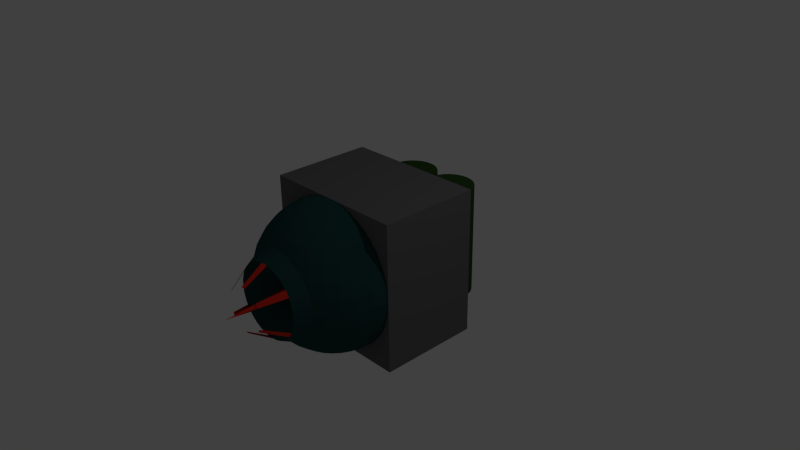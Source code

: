 # Source: LaserTurret.blend  (saved by Blender 2.74.0; exported with 4.5.12 LTS)
import bpy
from mathutils import Matrix  # noqa: F401  (used for matrix-valued properties, if any)

bpy.ops.wm.read_factory_settings(use_empty=True)
scene = bpy.context.scene
scene.name = 'Scene'

# ---- collections
col_collection_1 = bpy.data.collections.new('Collection 1'); scene.collection.children.link(col_collection_1)

# ---- materials (node trees are filled in below, after node groups)
mat_material = bpy.data.materials.new('Material')
mat_material.alpha_threshold = 0.0
mat_material.use_transparent_shadow = False
mat_material.diffuse_color = (0.02753, 0.06998, 0.01671, 1.0)
mat_material.roughness = 0.5
mat_material.line_color = (0.0, 0.0, 0.0, 1.0)
mat_material_001 = bpy.data.materials.new('Material.001')
mat_material_001.alpha_threshold = 0.0
mat_material_001.use_transparent_shadow = False
mat_material_001.diffuse_color = (0.1376, 0.1376, 0.1376, 1.0)
mat_material_001.roughness = 0.5
mat_material_002 = bpy.data.materials.new('Material.002')
mat_material_002.alpha_threshold = 0.0
mat_material_002.use_transparent_shadow = False
mat_material_002.diffuse_color = (0.0163, 0.06072, 0.05919, 1.0)
mat_material_002.roughness = 0.5
mat_material_003 = bpy.data.materials.new('Material.003')
mat_material_003.alpha_threshold = 0.0
mat_material_003.use_transparent_shadow = False
mat_material_003.diffuse_color = (0.8, 0.03322, 0.01795, 1.0)
mat_material_003.roughness = 0.5

# ---- material node trees

# ---- world
world_world = bpy.data.worlds.new('World'); scene.world = world_world
world_world.color = (0.05088, 0.05088, 0.05088)
world_world.use_sun_shadow = False
world_world.sun_shadow_jitter_overblur = 0.0
world_world.cycles.sampling_method = 'MANUAL'
world_world.cycles.sample_map_resolution = 256

# ---- cameras
cam_camera = bpy.data.cameras.new('Camera')
cam_camera.clip_end = 100.0
cam_camera.lens = 35.0
cam_camera.sensor_width = 32.0
cam_camera.sensor_height = 18.0
cam_camera.ortho_scale = 7.314
cam_camera.dof.focus_distance = 0.0
cam_camera.dof.aperture_fstop = 128.0

# ---- lights
light_lamp = bpy.data.lights.new('Lamp', 'POINT')
light_lamp.transmission_factor = 0.0
light_lamp.cutoff_distance = 30.0
light_lamp.energy = 100.0
light_lamp.shadow_buffer_clip_start = 1.001
light_lamp.shadow_soft_size = 0.1
light_lamp.shadow_maximum_resolution = 0.006
light_lamp.use_absolute_resolution = True
light_lamp.cycles.use_multiple_importance_sampling = False

# ---- meshes
me_sphere = bpy.data.meshes.new('Sphere')
me_sphere.from_pydata([(0.3341, 2.027, -0.7684), (0.3341, 2.027, 0.7684), (0.3999, 2.021, -0.7684), (0.3999, 2.021, 0.7684), (0.4631, 2.002, -0.7684), (0.4631, 2.002, 0.7684), (0.5213, 1.971, -0.7684), (0.5213, 1.971, 0.7684), (0.5724, 1.929, -0.7684), (0.5724, 1.929, 0.7684), (0.6142, 1.878, -0.7684), (0.6142, 1.878, 0.7684), (0.6454, 1.82, -0.7684), (0.6454, 1.82, 0.7684), (0.6646, 1.756, -0.7684), (0.6646, 1.756, 0.7684), (0.671, 1.691, -0.7684), (0.671, 1.691, 0.7684), (0.6646, 1.625, -0.7684), (0.6646, 1.625, 0.7684), (0.6454, 1.562, -0.7684), (0.6454, 1.562, 0.7684), (0.6142, 1.503, -0.7684), (0.6142, 1.503, 0.7684), (0.5724, 1.452, -0.7684), (0.5724, 1.452, 0.7684), (0.5213, 1.411, -0.7684), (0.5213, 1.411, 0.7684), (0.4631, 1.379, -0.7684), (0.4631, 1.379, 0.7684), (0.3999, 1.36, -0.7684), (0.3999, 1.36, 0.7684), (0.3341, 1.354, -0.7684), (0.3341, 1.354, 0.7684), (0.2684, 1.36, -0.7684), (0.2684, 1.36, 0.7684), (0.2052, 1.379, -0.7684), (0.2052, 1.379, 0.7684), (0.147, 1.411, -0.7684), (0.147, 1.411, 0.7684), (0.09594, 1.452, -0.7684), (0.09594, 1.452, 0.7684), (0.05404, 1.503, -0.7684), (0.05404, 1.503, 0.7684), (0.02291, 1.562, -0.7684), (0.02291, 1.562, 0.7684), (0.003741, 1.625, -0.7684), (0.003741, 1.625, 0.7684), (-0.002732, 1.691, -0.7684), (-0.002732, 1.691, 0.7684), (0.003741, 1.756, -0.7684), (0.003741, 1.756, 0.7684), (0.02291, 1.82, -0.7684), (0.02291, 1.82, 0.7684), (0.05404, 1.878, -0.7684), (0.05404, 1.878, 0.7684), (0.09594, 1.929, -0.7684), (0.09594, 1.929, 0.7684), (0.147, 1.971, -0.7684), (0.147, 1.971, 0.7684), (0.2052, 2.002, -0.7684), (0.2052, 2.002, 0.7684), (0.2684, 2.021, -0.7684), (0.2684, 2.021, 0.7684), (-0.3351, 2.027, -0.7684), (-0.3351, 2.027, 0.7684), (-0.2694, 2.021, -0.7684), (-0.2694, 2.021, 0.7684), (-0.2062, 2.002, -0.7684), (-0.2062, 2.002, 0.7684), (-0.148, 1.971, -0.7684), (-0.148, 1.971, 0.7684), (-0.09692, 1.929, -0.7684), (-0.09692, 1.929, 0.7684), (-0.05503, 1.878, -0.7684), (-0.05503, 1.878, 0.7684), (-0.0239, 1.82, -0.7684), (-0.0239, 1.82, 0.7684), (-0.004726, 1.756, -0.7684), (-0.004726, 1.756, 0.7684), (0.001747, 1.691, -0.7684), (0.001747, 1.691, 0.7684), (-0.004726, 1.625, -0.7684), (-0.004726, 1.625, 0.7684), (-0.0239, 1.562, -0.7684), (-0.0239, 1.562, 0.7684), (-0.05503, 1.503, -0.7684), (-0.05503, 1.503, 0.7684), (-0.09692, 1.452, -0.7684), (-0.09692, 1.452, 0.7684), (-0.148, 1.411, -0.7684), (-0.148, 1.411, 0.7684), (-0.2062, 1.379, -0.7684), (-0.2062, 1.379, 0.7684), (-0.2694, 1.36, -0.7684), (-0.2694, 1.36, 0.7684), (-0.3351, 1.354, -0.7684), (-0.3351, 1.354, 0.7684), (-0.4009, 1.36, -0.7684), (-0.4009, 1.36, 0.7684), (-0.464, 1.379, -0.7684), (-0.464, 1.379, 0.7684), (-0.5223, 1.411, -0.7684), (-0.5223, 1.411, 0.7684), (-0.5733, 1.452, -0.7684), (-0.5733, 1.452, 0.7684), (-0.6152, 1.503, -0.7684), (-0.6152, 1.503, 0.7684), (-0.6464, 1.562, -0.7684), (-0.6464, 1.562, 0.7684), (-0.6655, 1.625, -0.7684), (-0.6655, 1.625, 0.7684), (-0.672, 1.691, -0.7684), (-0.672, 1.691, 0.7684), (-0.6655, 1.756, -0.7684), (-0.6655, 1.756, 0.7684), (-0.6464, 1.82, -0.7684), (-0.6464, 1.82, 0.7684), (-0.6152, 1.878, -0.7684), (-0.6152, 1.878, 0.7684), (-0.5733, 1.929, -0.7684), (-0.5733, 1.929, 0.7684), (-0.5223, 1.971, -0.7684), (-0.5223, 1.971, 0.7684), (-0.464, 2.002, -0.7684), (-0.464, 2.002, 0.7684), (-0.4009, 2.021, -0.7684), (-0.4009, 2.021, 0.7684), (-1.323e-23, 0.003742, 1.0), (0.1951, 0.003742, 0.9808), (0.3827, 0.003742, 0.9239), (0.5556, 0.003742, 0.8315), (0.7071, 0.003742, 0.7071), (0.8315, 0.003742, 0.5556), (0.9239, 0.003742, 0.3827), (0.9808, 0.003742, 0.1951), (1.0, 0.003742, 0.0), (2.516e-08, -0.6652, 0.06346), (0.9808, 0.003742, -0.1951), (0.9239, 0.003742, -0.3827), (0.8315, 0.003742, -0.5556), (0.7071, 0.003742, -0.7071), (0.5556, 0.003742, -0.8315), (0.3827, 0.003742, -0.9239), (0.1951, 0.003742, -0.9808), (-3.258e-07, 0.003742, -1.0), (-0.1951, 0.003742, -0.9808), (-0.3827, 0.003742, -0.9239), (-0.5556, 0.003742, -0.8315), (-0.7071, 0.003742, -0.7071), (-0.8315, 0.003742, -0.5556), (-0.9239, 0.003742, -0.3827), (-0.9808, 0.003742, -0.1951), (-1.0, 0.003742, 8.901e-07), (-0.9808, 0.003742, 0.1951), (-0.9239, 0.003742, 0.3827), (-0.8315, 0.003742, 0.5556), (-0.7071, 0.003742, 0.7071), (-0.5556, 0.003742, 0.8315), (-0.3827, 0.003742, 0.9239), (-0.1951, 0.003742, 0.9808), (0.09755, 0.003742, 0.9904), (0.1913, -0.9963, 0.4619), (0.09755, -0.9963, 0.4904), (0.2889, 0.003742, 0.9523), (1.11e-16, -0.9963, 0.5), (0.4691, 0.003742, 0.8777), (-0.09754, -0.9963, 0.4904), (0.6313, 0.003742, 0.7693), (-0.1913, -0.9963, 0.4619), (0.7693, 0.003742, 0.6313), (-0.2778, -0.9963, 0.4157), (0.8777, 0.003742, 0.4691), (-0.3536, -0.9963, 0.3536), (0.9523, 0.003742, 0.2889), (-0.4157, -0.9963, 0.2778), (0.9904, 0.003742, 0.09755), (0.5, -0.9963, 3.775e-08), (-0.4619, -0.9963, 0.1913), (0.9904, 0.003742, -0.09755), (-0.4904, -0.9963, 0.09755), (0.9523, 0.003742, -0.2889), (-0.5, -0.9963, 4.828e-07), (0.8777, 0.003742, -0.4691), (-0.4904, -0.9963, -0.09754), (0.7693, 0.003742, -0.6313), (-0.4619, -0.9963, -0.1913), (0.6313, 0.003742, -0.7693), (-0.4157, -0.9963, -0.2778), (0.4691, 0.003742, -0.8777), (-0.3536, -0.9963, -0.3536), (0.2889, 0.003742, -0.9523), (-0.2778, -0.9963, -0.4157), (0.09754, 0.003742, -0.9904), (-0.1913, -0.9963, -0.4619), (-0.09755, 0.003742, -0.9904), (-0.09755, -0.9963, -0.4904), (-0.2889, 0.003742, -0.9523), (-1.629e-07, -0.9963, -0.5), (-0.4691, 0.003742, -0.8777), (0.09755, -0.9963, -0.4904), (-0.6313, 0.003742, -0.7693), (0.1913, -0.9963, -0.4619), (-0.7693, 0.003742, -0.6313), (0.2778, -0.9963, -0.4157), (-0.8777, 0.003742, -0.4691), (0.3536, -0.9963, -0.3536), (-0.9523, 0.003742, -0.2889), (0.4157, -0.9963, -0.2778), (-0.9904, 0.003742, -0.09754), (0.4619, -0.9963, -0.1913), (-0.9904, 0.003742, 0.09755), (0.4904, -0.9963, -0.09755), (-0.9523, 0.003742, 0.2889), (0.4904, -0.9963, 0.09755), (-0.8777, 0.003742, 0.4691), (0.4619, -0.9963, 0.1913), (-0.7693, 0.003742, 0.6313), (0.4157, -0.9963, 0.2778), (-0.6313, 0.003742, 0.7693), (0.3536, -0.9963, 0.3536), (-0.4691, 0.003742, 0.8777), (0.2778, -0.9963, 0.4157), (-0.2889, 0.003742, 0.9523), (-0.09754, 0.003742, 0.9904), (2.516e-08, -0.6652, 0.06346), (0.02507, -0.6652, 0.05863), (0.01278, -0.6652, 0.06224), (-0.01278, -0.6652, 0.06224), (-0.02507, -0.6652, 0.05863), (-0.0364, -0.6652, 0.05277), (-0.04633, -0.6652, 0.04488), (-0.05447, -0.6652, 0.03526), (0.06551, -0.6652, 1.019e-07), (-0.06053, -0.6652, 0.02429), (-0.06426, -0.6652, 0.01238), (-0.06551, -0.6652, 1.584e-07), (-0.06426, -0.6652, -0.01238), (-0.06053, -0.6652, -0.02429), (-0.05447, -0.6652, -0.03526), (-0.04633, -0.6652, -0.04487), (-0.0364, -0.6652, -0.05277), (-0.02507, -0.6652, -0.05863), (-0.01278, -0.6652, -0.06224), (3.811e-09, -0.6652, -0.06346), (0.01278, -0.6652, -0.06224), (0.02507, -0.6652, -0.05863), (0.0364, -0.6652, -0.05277), (0.04633, -0.6652, -0.04487), (0.05447, -0.6652, -0.03526), (0.06053, -0.6652, -0.02429), (0.06426, -0.6652, -0.01238), (0.06426, -0.6652, 0.01238), (0.06053, -0.6652, 0.02429), (0.05447, -0.6652, 0.03526), (0.04633, -0.6652, 0.04488), (0.0364, -0.6652, 0.05277), (0.1444, -0.9963, 0.4762), (-0.04877, -0.9963, 0.4952), (0.2346, -0.9963, 0.4388), (0.3157, -0.9963, 0.3846), (0.3846, -0.9963, 0.3157), (0.4388, -0.9963, 0.2346), (0.4762, -0.9963, 0.1444), (0.4952, -0.9963, 0.04877), (0.4952, -0.9963, -0.04877), (0.4762, -0.9963, -0.1444), (0.4388, -0.9963, -0.2346), (0.3846, -0.9963, -0.3157), (0.3157, -0.9963, -0.3846), (0.2346, -0.9963, -0.4388), (0.1444, -0.9963, -0.4762), (0.04877, -0.9963, -0.4952), (-0.04877, -0.9963, -0.4952), (-0.1444, -0.9963, -0.4762), (-0.2346, -0.9963, -0.4388), (-0.3157, -0.9963, -0.3846), (-0.3846, -0.9963, -0.3157), (-0.4388, -0.9963, -0.2346), (-0.4762, -0.9963, -0.1444), (-0.4952, -0.9963, -0.04877), (-0.4952, -0.9963, 0.04877), (-0.4762, -0.9963, 0.1444), (-0.4388, -0.9963, 0.2346), (-0.3846, -0.9963, 0.3157), (-0.3157, -0.9963, 0.3846), (-0.2346, -0.9963, 0.4388), (0.04877, -0.9963, 0.4952), (-0.1444, -0.9963, 0.4762), (2.516e-08, -0.6652, 0.06346), (2.516e-08, -0.6652, 0.06346), (0.02507, -0.6652, 0.05863), (0.01278, -0.6652, 0.06224), (-0.01278, -0.6652, 0.06224), (-0.02507, -0.6652, 0.05863), (-0.0364, -0.6652, 0.05277), (-0.04633, -0.6652, 0.04488), (-0.05447, -0.6652, 0.03526), (0.06551, -0.6652, 1.019e-07), (-0.06053, -0.6652, 0.02429), (-0.06426, -0.6652, 0.01238), (-0.06551, -0.6652, 1.584e-07), (-0.06426, -0.6652, -0.01238), (-0.06053, -0.6652, -0.02429), (-0.05447, -0.6652, -0.03526), (-0.04633, -0.6652, -0.04487), (-0.0364, -0.6652, -0.05277), (-0.02507, -0.6652, -0.05863), (-0.01278, -0.6652, -0.06224), (3.811e-09, -0.6652, -0.06346), (0.01278, -0.6652, -0.06224), (0.02507, -0.6652, -0.05863), (0.0364, -0.6652, -0.05277), (0.04633, -0.6652, -0.04487), (0.05447, -0.6652, -0.03526), (0.06053, -0.6652, -0.02429), (0.06426, -0.6652, -0.01238), (0.06426, -0.6652, 0.01238), (0.06053, -0.6652, 0.02429), (0.05447, -0.6652, 0.03526), (0.04633, -0.6652, 0.04488), (0.0364, -0.6652, 0.05277), (0.02507, -0.6652, 0.05863), (0.01278, -0.6652, 0.06224), (-0.01278, -0.6652, 0.06224), (-0.02507, -0.6652, 0.05863), (-0.0364, -0.6652, 0.05277), (-0.04633, -0.6652, 0.04488), (-0.05447, -0.6652, 0.03526), (0.06551, -0.6652, 1.019e-07), (-0.06053, -0.6652, 0.02429), (-0.06426, -0.6652, 0.01238), (-0.06551, -0.6652, 1.584e-07), (-0.06426, -0.6652, -0.01238), (-0.06053, -0.6652, -0.02429), (-0.05447, -0.6652, -0.03526), (-0.04633, -0.6652, -0.04487), (-0.0364, -0.6652, -0.05277), (-0.02507, -0.6652, -0.05863), (-0.01278, -0.6652, -0.06224), (3.811e-09, -0.6652, -0.06346), (0.01278, -0.6652, -0.06224), (0.02507, -0.6652, -0.05863), (0.0364, -0.6652, -0.05277), (0.04633, -0.6652, -0.04487), (0.05447, -0.6652, -0.03526), (0.06053, -0.6652, -0.02429), (0.06426, -0.6652, -0.01238), (0.06426, -0.6652, 0.01238), (0.06053, -0.6652, 0.02429), (0.05447, -0.6652, 0.03526), (0.04633, -0.6652, 0.04488), (0.0364, -0.6652, 0.05277), (2.516e-08, -1.589, 1.067e-07), (0.02507, -0.6652, 0.05863), (0.01278, -0.6652, 0.06224), (-0.01278, -0.6652, 0.06224), (-0.02507, -0.6652, 0.05863), (-0.0364, -0.6652, 0.05277), (-0.04633, -0.6652, 0.04488), (-0.05447, -0.6652, 0.03526), (0.06551, -0.6652, 1.019e-07), (-0.06053, -0.6652, 0.02429), (-0.06426, -0.6652, 0.01238), (-0.06551, -0.6652, 1.584e-07), (-0.06426, -0.6652, -0.01238), (-0.06053, -0.6652, -0.02429), (-0.05447, -0.6652, -0.03526), (-0.04633, -0.6652, -0.04487), (-0.0364, -0.6652, -0.05277), (-0.02507, -0.6652, -0.05863), (-0.01278, -0.6652, -0.06224), (3.811e-09, -0.6652, -0.06346), (0.01278, -0.6652, -0.06224), (0.02507, -0.6652, -0.05863), (0.0364, -0.6652, -0.05277), (0.04633, -0.6652, -0.04487), (0.05447, -0.6652, -0.03526), (0.06053, -0.6652, -0.02429), (0.06426, -0.6652, -0.01238), (0.06426, -0.6652, 0.01238), (0.06053, -0.6652, 0.02429), (0.05447, -0.6652, 0.03526), (0.04633, -0.6652, 0.04488), (0.0364, -0.6652, 0.05277), (-0.1951, 0.0, 0.9808), (-0.3827, 0.0, 0.9239), (-0.5556, 0.0, 0.8315), (-0.7071, 0.0, 0.7071), (-0.8315, 0.0, 0.5556), (-0.9239, 0.0, 0.3827), (-0.9808, 0.0, 0.1951), (-1.0, 0.0, 7.55e-08), (-0.9808, 0.0, -0.1951), (-0.9239, 0.0, -0.3827), (-0.8315, 0.0, -0.5556), (-0.7071, 0.0, -0.7071), (-0.5556, 0.0, -0.8315), (-0.3827, 0.0, -0.9239), (-0.1951, 0.0, -0.9808), (0.1951, -7.212e-09, 0.9808), (0.3827, 4.122e-08, 0.9239), (0.5556, 2.632e-08, 0.8315), (0.7071, -2.584e-08, 0.7071), (0.8315, -8.544e-08, 0.5556), (0.9239, 6.357e-08, 0.3827), (0.9808, -8.544e-08, 0.1951), (1.0, -1.003e-07, 7.55e-08), (0.9808, -8.544e-08, -0.1951), (0.9239, 6.357e-08, -0.3827), (0.8315, -8.544e-08, -0.5556), (0.7071, -2.584e-08, -0.7071), (0.5556, -1.094e-08, -0.8315), (0.3827, 3.964e-09, -0.9239), (0.1951, 3.964e-09, -0.9808), (0.1913, -0.03806, 0.9808), (0.3753, -0.07466, 0.9239), (0.5449, -0.1084, 0.8315), (0.6935, -0.1379, 0.7071), (0.8155, -0.1622, 0.5556), (0.9061, -0.1802, 0.3827), (0.9619, -0.1913, 0.1951), (0.9808, -0.1951, 7.55e-08), (0.9619, -0.1913, -0.1951), (0.9061, -0.1802, -0.3827), (0.8155, -0.1622, -0.5556), (0.6935, -0.1379, -0.7071), (0.5449, -0.1084, -0.8315), (0.3753, -0.07466, -0.9239), (0.1913, -0.03806, -0.9808), (0.1802, -0.07466, 0.9808), (0.3536, -0.1464, 0.9239), (0.5133, -0.2126, 0.8315), (0.6533, -0.2706, 0.7071), (0.7682, -0.3182, 0.5556), (0.8536, -0.3536, 0.3827), (0.9061, -0.3753, 0.1951), (0.9239, -0.3827, 7.55e-08), (0.9061, -0.3753, -0.1951), (0.8536, -0.3536, -0.3827), (0.7682, -0.3182, -0.5556), (0.6533, -0.2706, -0.7071), (0.5133, -0.2126, -0.8315), (0.3536, -0.1464, -0.9239), (0.1802, -0.07466, -0.9808), (0.1622, -0.1084, 0.9808), (0.3182, -0.2126, 0.9239), (0.4619, -0.3087, 0.8315), (0.5879, -0.3928, 0.7071), (0.6913, -0.4619, 0.5556), (0.7682, -0.5133, 0.3827), (0.8155, -0.5449, 0.1951), (0.8315, -0.5556, 7.55e-08), (0.8155, -0.5449, -0.1951), (0.7682, -0.5133, -0.3827), (0.6913, -0.4619, -0.5556), (0.5879, -0.3928, -0.7071), (0.4619, -0.3087, -0.8315), (0.3182, -0.2126, -0.9239), (0.1622, -0.1084, -0.9808), (0.138, -0.1379, 0.9808), (0.2706, -0.2706, 0.9239), (0.3928, -0.3928, 0.8315), (0.5, -0.5, 0.7071), (0.5879, -0.5879, 0.5556), (0.6533, -0.6533, 0.3827), (0.6935, -0.6935, 0.1951), (0.7071, -0.7071, 7.55e-08), (0.6935, -0.6935, -0.1951), (0.6533, -0.6533, -0.3827), (0.5879, -0.5879, -0.5556), (0.5, -0.5, -0.7071), (0.3928, -0.3928, -0.8315), (0.2706, -0.2706, -0.9239), (0.1379, -0.1379, -0.9808), (0.1084, -0.1622, 0.9808), (0.2126, -0.3182, 0.9239), (0.3087, -0.4619, 0.8315), (0.3928, -0.5879, 0.7071), (0.4619, -0.6913, 0.5556), (0.5133, -0.7682, 0.3827), (0.5449, -0.8155, 0.1951), (0.5556, -0.8315, 7.55e-08), (0.5449, -0.8155, -0.1951), (0.5133, -0.7682, -0.3827), (0.4619, -0.6913, -0.5556), (0.3928, -0.5879, -0.7071), (0.3087, -0.4619, -0.8315), (0.2126, -0.3182, -0.9239), (0.1084, -0.1622, -0.9808), (3.258e-07, 0.0, -1.0), (0.07466, -0.1802, 0.9808), (0.1464, -0.3536, 0.9239), (0.2126, -0.5133, 0.8315), (0.2706, -0.6533, 0.7071), (0.3182, -0.7682, 0.5556), (0.3536, -0.8536, 0.3827), (0.3753, -0.9061, 0.1951), (0.3753, -0.9061, -0.1951), (0.3536, -0.8536, -0.3827), (0.3182, -0.7682, -0.5556), (0.2706, -0.6533, -0.7071), (0.2126, -0.5133, -0.8315), (0.1464, -0.3536, -0.9239), (0.07466, -0.1802, -0.9808), (0.03806, -0.1913, 0.9808), (0.07466, -0.3753, 0.9239), (0.1084, -0.5449, 0.8315), (0.1379, -0.6935, 0.7071), (0.1622, -0.8155, 0.5556), (0.1802, -0.9061, 0.3827), (0.1802, -0.9061, -0.3827), (0.1622, -0.8155, -0.5556), (0.1379, -0.6935, -0.7071), (0.1084, -0.5449, -0.8315), (0.07466, -0.3753, -0.9239), (0.03806, -0.1913, -0.9808), (3.117e-07, -0.1951, 0.9808), (2.819e-07, -0.3827, 0.9239), (2.819e-07, -0.5556, 0.8315), (1.851e-07, -0.7071, 0.7071), (1.404e-07, -0.8315, 0.5556), (1.404e-07, -0.8315, -0.5556), (1.851e-07, -0.7071, -0.7071), (2.596e-07, -0.5556, -0.8315), (2.521e-07, -0.3827, -0.9239), (3.155e-07, -0.1951, -0.9808), (-0.03806, -0.1913, 0.9808), (-0.07466, -0.3753, 0.9239), (-0.1084, -0.5449, 0.8315), (-0.1379, -0.6935, 0.7071), (-0.1622, -0.8155, 0.5556), (-0.1802, -0.9061, 0.3827), (-0.1802, -0.9061, -0.3827), (-0.1622, -0.8155, -0.5556), (-0.1379, -0.6935, -0.7071), (-0.1084, -0.5449, -0.8315), (-0.07466, -0.3753, -0.9239), (-0.03806, -0.1913, -0.9808), (-0.07466, -0.1802, 0.9808), (-0.1464, -0.3536, 0.9239), (-0.2126, -0.5133, 0.8315), (-0.2706, -0.6533, 0.7071), (-0.3182, -0.7682, 0.5556), (-0.3536, -0.8536, 0.3827), (-0.3753, -0.9061, 0.1951), (-0.3753, -0.9061, -0.1951), (-0.3536, -0.8536, -0.3827), (-0.3182, -0.7682, -0.5556), (-0.2706, -0.6533, -0.7071), (-0.2126, -0.5133, -0.8315), (-0.1464, -0.3536, -0.9239), (-0.07466, -0.1802, -0.9808), (-0.1084, -0.1622, 0.9808), (-0.2126, -0.3182, 0.9239), (-0.3087, -0.4619, 0.8315), (-0.3928, -0.5879, 0.7071), (-0.4619, -0.6913, 0.5556), (-0.5133, -0.7682, 0.3827), (-0.5449, -0.8155, 0.1951), (-0.5556, -0.8315, 7.55e-08), (-0.5449, -0.8155, -0.1951), (-0.5133, -0.7682, -0.3827), (-0.4619, -0.6913, -0.5556), (-0.3928, -0.5879, -0.7071), (-0.3087, -0.4619, -0.8315), (-0.2126, -0.3182, -0.9239), (-0.1084, -0.1622, -0.9808), (-0.1379, -0.1379, 0.9808), (-0.2706, -0.2706, 0.9239), (-0.3928, -0.3928, 0.8315), (-0.5, -0.5, 0.7071), (-0.5879, -0.5879, 0.5556), (-0.6533, -0.6533, 0.3827), (-0.6935, -0.6935, 0.1951), (-0.7071, -0.7071, 7.55e-08), (-0.6935, -0.6935, -0.1951), (-0.6533, -0.6533, -0.3827), (-0.5879, -0.5879, -0.5556), (-0.5, -0.5, -0.7071), (-0.3928, -0.3928, -0.8315), (-0.2706, -0.2706, -0.9239), (-0.1379, -0.1379, -0.9808), (-0.1622, -0.1084, 0.9808), (-0.3182, -0.2126, 0.9239), (-0.4619, -0.3087, 0.8315), (-0.5879, -0.3928, 0.7071), (-0.6913, -0.4619, 0.5556), (-0.7682, -0.5133, 0.3827), (-0.8155, -0.5449, 0.1951), (-0.8315, -0.5556, 7.55e-08), (-0.8155, -0.5449, -0.1951), (-0.7682, -0.5133, -0.3827), (-0.6913, -0.4619, -0.5556), (-0.5879, -0.3928, -0.7071), (-0.4619, -0.3087, -0.8315), (-0.3182, -0.2126, -0.9239), (-0.1622, -0.1084, -0.9808), (2.48e-08, -1.247e-07, 1.0), (-0.1802, -0.07466, 0.9808), (-0.3536, -0.1464, 0.9239), (-0.5133, -0.2126, 0.8315), (-0.6533, -0.2706, 0.7071), (-0.7682, -0.3182, 0.5556), (-0.8536, -0.3536, 0.3827), (-0.9061, -0.3753, 0.1951), (-0.9239, -0.3827, 7.55e-08), (-0.9061, -0.3753, -0.1951), (-0.8536, -0.3536, -0.3827), (-0.7682, -0.3182, -0.5556), (-0.6533, -0.2706, -0.7071), (-0.5133, -0.2126, -0.8315), (-0.3536, -0.1464, -0.9239), (-0.1802, -0.07466, -0.9808), (-0.1913, -0.03806, 0.9808), (-0.3753, -0.07466, 0.9239), (-0.5449, -0.1084, 0.8315), (-0.6935, -0.1379, 0.7071), (-0.8155, -0.1622, 0.5556), (-0.9061, -0.1802, 0.3827), (-0.9619, -0.1913, 0.1951), (-0.9808, -0.1951, 7.55e-08), (-0.9619, -0.1913, -0.1951), (-0.9061, -0.1802, -0.3827), (-0.8155, -0.1622, -0.5556), (-0.6935, -0.1379, -0.7071), (-0.5449, -0.1084, -0.8315), (-0.3753, -0.07466, -0.9239), (-0.1913, -0.03806, -0.9808), (1.0, 1.385, -1.0), (1.0, 0.003861, -1.0), (-1.0, 0.003861, -1.0), (-1.0, 1.385, -1.0), (1.0, 1.385, 1.0), (1.0, 0.00386, 1.0), (-1.0, 0.003861, 1.0), (-1.0, 1.385, 1.0), (-0.4157, -0.9963, 0.2778), (-0.2778, -0.9963, -0.4157), (0.3536, -0.9963, -0.3536), (0.4157, -0.9963, 0.2778), (-0.3536, -0.9963, 0.3536), (-0.4619, -0.9963, 0.1913), (-0.3536, -0.9963, -0.3536), (-0.1913, -0.9963, -0.4619), (0.2778, -0.9963, -0.4157), (0.4157, -0.9963, -0.2778), (0.4619, -0.9963, 0.1913), (0.3536, -0.9963, 0.3536), (-0.4157, -0.9963, 0.2778), (-0.2778, -0.9963, -0.4157), (0.3536, -0.9963, -0.3536), (0.4157, -0.9963, 0.2778), (-0.4157, -0.9963, 0.2778), (-0.3536, -0.9963, -0.3536), (0.3536, -0.9963, -0.3536), (0.4157, -0.9963, 0.2778), (0.4388, -0.9963, 0.2346), (0.3157, -0.9963, -0.3846), (-0.3157, -0.9963, -0.3846), (-0.4388, -0.9963, 0.2346), (-0.4157, -0.9963, 0.2778), (-0.3536, -0.9963, -0.3536), (0.3536, -0.9963, -0.3536), (0.4157, -0.9963, 0.2778), (0.3846, -0.9963, 0.3157), (0.3846, -0.9963, -0.3157), (-0.3846, -0.9963, -0.3157), (-0.3846, -0.9963, 0.3157), (-0.4157, -0.9963, 0.2778), (-0.3536, -0.9963, -0.3536), (0.3536, -0.9963, -0.3536), (0.4157, -0.9963, 0.2778), (0.4388, -0.9963, 0.2346), (0.3157, -0.9963, -0.3846), (-0.3157, -0.9963, -0.3846), (-0.4388, -0.9963, 0.2346), (-0.4157, -0.9963, 0.2778), (-0.3536, -0.9963, -0.3536), (0.3536, -0.9963, -0.3536), (0.4157, -0.9963, 0.2778), (0.3846, -0.9963, 0.3157), (0.3846, -0.9963, -0.3157), (-0.3846, -0.9963, -0.3157), (-0.3846, -0.9963, 0.3157), (-0.4157, -0.9963, 0.2778), (-0.3536, -0.9963, -0.3536), (0.3536, -0.9963, -0.3536), (0.4157, -0.9963, 0.2778), (0.4388, -0.9963, 0.2346), (0.3157, -0.9963, -0.3846), (-0.3157, -0.9963, -0.3846), (-0.4388, -0.9963, 0.2346), (1.11e-16, -0.9963, 0.5), (-0.4157, -0.9963, -0.2778), (-1.629e-07, -0.9963, -0.5), (0.4157, -0.9963, -0.2778), (-0.04877, -0.9963, 0.4952), (0.4388, -0.9963, -0.2346), (0.3846, -0.9963, -0.3157), (0.04877, -0.9963, -0.4952), (-0.04877, -0.9963, -0.4952), (-0.3846, -0.9963, -0.3157), (-0.4388, -0.9963, -0.2346), (0.04877, -0.9963, 0.4952), (-0.4157, -0.9963, 0.2778), (0.4157, -0.9963, 0.2778), (0.3846, -0.9963, 0.3157), (-0.3846, -0.9963, 0.3157), (-0.4157, -0.9963, 0.2778), (0.4157, -0.9963, 0.2778), (0.4388, -0.9963, 0.2346), (-0.4388, -0.9963, 0.2346), (1.487e-08, -1.309, 0.3115), (-0.2498, -1.309, -0.1558), (-8.303e-08, -1.309, -0.2894), (0.2498, -1.309, -0.1558), (-0.02931, -1.309, 0.3086), (0.2637, -1.309, -0.1299), (0.2311, -1.309, -0.1786), (0.02931, -1.309, -0.2865), (-0.02931, -1.309, -0.2865), (-0.2311, -1.309, -0.1786), (-0.2637, -1.309, -0.1299), (0.02931, -1.309, 0.3086), (-0.2498, -1.309, 0.178), (0.2498, -1.309, 0.178), (0.2311, -1.309, 0.2008), (-0.2311, -1.309, 0.2008), (-0.2498, -1.309, 0.178), (0.2498, -1.309, 0.178), (0.2637, -1.309, 0.152), (-0.2637, -1.309, 0.152)], [(175, 637), (192, 638), (206, 639), (218, 640), (173, 641), (178, 642), (190, 643), (194, 644), (204, 645), (208, 646), (216, 647), (220, 648), (637, 649), (638, 650), (639, 651), (640, 652)], [(0, 1, 3, 2), (2, 3, 5, 4), (4, 5, 7, 6), (6, 7, 9, 8), (8, 9, 11, 10), (10, 11, 13, 12), (12, 13, 15, 14), (14, 15, 17, 16), (16, 17, 19, 18), (18, 19, 21, 20), (20, 21, 23, 22), (22, 23, 25, 24), (24, 25, 27, 26), (26, 27, 29, 28), (28, 29, 31, 30), (30, 31, 33, 32), (32, 33, 35, 34), (34, 35, 37, 36), (36, 37, 39, 38), (38, 39, 41, 40), (40, 41, 43, 42), (42, 43, 45, 44), (44, 45, 47, 46), (46, 47, 49, 48), (48, 49, 51, 50), (50, 51, 53, 52), (52, 53, 55, 54), (54, 55, 57, 56), (56, 57, 59, 58), (58, 59, 61, 60), (3, 1, 63, 61, 59, 57, 55, 53, 51, 49, 47, 45, 43, 41, 39, 37, 35, 33, 31, 29, 27, 25, 23, 21, 19, 17, 15, 13, 11, 9, 7, 5), (62, 63, 1, 0), (60, 61, 63, 62), (0, 2, 4, 6, 8, 10, 12, 14, 16, 18, 20, 22, 24, 26, 28, 30, 32, 34, 36, 38, 40, 42, 44, 46, 48, 50, 52, 54, 56, 58, 60, 62), (64, 65, 67, 66), (66, 67, 69, 68), (68, 69, 71, 70), (70, 71, 73, 72), (72, 73, 75, 74), (74, 75, 77, 76), (76, 77, 79, 78), (78, 79, 81, 80), (80, 81, 83, 82), (82, 83, 85, 84), (84, 85, 87, 86), (86, 87, 89, 88), (88, 89, 91, 90), (90, 91, 93, 92), (92, 93, 95, 94), (94, 95, 97, 96), (96, 97, 99, 98), (98, 99, 101, 100), (100, 101, 103, 102), (102, 103, 105, 104), (104, 105, 107, 106), (106, 107, 109, 108), (108, 109, 111, 110), (110, 111, 113, 112), (112, 113, 115, 114), (114, 115, 117, 116), (116, 117, 119, 118), (118, 119, 121, 120), (120, 121, 123, 122), (122, 123, 125, 124), (67, 65, 127, 125, 123, 121, 119, 117, 115, 113, 111, 109, 107, 105, 103, 101, 99, 97, 95, 93, 91, 89, 87, 85, 83, 81, 79, 77, 75, 73, 71, 69), (126, 127, 65, 64), (124, 125, 127, 126), (64, 66, 68, 70, 72, 74, 76, 78, 80, 82, 84, 86, 88, 90, 92, 94, 96, 98, 100, 102, 104, 106, 108, 110, 112, 114, 116, 118, 120, 122, 124, 126), (159, 169, 223), (128, 165, 161), (158, 171, 221), (157, 173, 219), (156, 175, 217), (155, 178, 215), (154, 180, 213), (153, 182, 211), (152, 184, 209), (151, 186, 207), (150, 188, 205), (149, 190, 203), (148, 192, 201), (147, 194, 199), (146, 196, 197), (145, 198, 195), (144, 200, 193), (143, 202, 191), (142, 204, 189), (141, 206, 187), (140, 208, 185), (139, 210, 183), (138, 212, 181), (136, 177, 179), (135, 214, 176), (134, 216, 174), (133, 218, 172), (132, 220, 170), (131, 222, 168), (130, 162, 166), (160, 167, 224), (129, 163, 164), (128, 161, 129, 164, 130, 166, 131, 168, 132, 170, 133, 172, 134, 174, 135, 176, 136, 179, 138, 181, 139, 183, 140, 185, 141, 187, 142, 189, 143, 191, 144, 193, 145, 195, 146, 197, 147, 199, 148, 201, 149, 203, 150, 205, 151, 207, 152, 209, 153, 211, 154, 213, 155, 215, 156, 217, 157, 219, 158, 221, 159, 223, 160, 224), (164, 162, 130), (164, 163, 257, 162), (163, 227, 257), (224, 165, 128), (224, 167, 258, 165), (167, 228, 258), (166, 222, 131), (166, 162, 259, 222), (162, 226, 259), (168, 220, 132), (168, 222, 260, 220), (222, 256, 260), (170, 218, 133), (170, 220, 261, 218), (220, 255, 261), (172, 216, 134), (172, 218, 262, 216), (218, 254, 262), (174, 214, 135), (174, 216, 263, 214), (216, 253, 263), (176, 177, 136), (176, 214, 264, 177), (214, 252, 264), (179, 212, 138), (179, 177, 265, 212), (177, 233, 265), (181, 210, 139), (181, 212, 266, 210), (212, 251, 266), (183, 208, 140), (183, 210, 267, 208), (210, 250, 267), (185, 206, 141), (185, 208, 268, 206), (208, 249, 268), (187, 204, 142), (187, 206, 269, 204), (206, 248, 269), (189, 202, 143), (189, 204, 270, 202), (204, 247, 270), (191, 200, 144), (191, 202, 271, 200), (202, 246, 271), (193, 198, 145), (193, 200, 272, 198), (200, 245, 272), (195, 196, 146), (195, 198, 273, 196), (198, 244, 273), (197, 194, 147), (197, 196, 274, 194), (196, 243, 274), (199, 192, 148), (199, 194, 275, 192), (194, 242, 275), (201, 190, 149), (201, 192, 276, 190), (192, 241, 276), (203, 188, 150), (203, 190, 277, 188), (190, 240, 277), (205, 186, 151), (205, 188, 278, 186), (188, 239, 278), (207, 184, 152), (207, 186, 279, 184), (186, 238, 279), (209, 182, 153), (209, 184, 280, 182), (184, 237, 280), (211, 180, 154), (211, 182, 281, 180), (182, 236, 281), (213, 178, 155), (213, 180, 282, 178), (180, 235, 282), (215, 175, 156), (215, 178, 283, 175), (178, 234, 283), (217, 173, 157), (217, 175, 284, 173), (175, 232, 284), (219, 171, 158), (219, 173, 285, 171), (173, 231, 285), (221, 169, 159), (221, 171, 286, 169), (171, 230, 286), (161, 163, 129), (161, 165, 287, 163), (165, 225, 287), (223, 167, 160), (223, 169, 288, 167), (169, 229, 288), (288, 228, 167), (288, 229, 228), (238, 239, 304, 303), (287, 227, 163), (287, 225, 227), (249, 250, 315, 314), (286, 229, 169), (286, 230, 229), (235, 236, 301, 300), (285, 230, 171), (285, 231, 230), (246, 247, 312, 311), (284, 231, 173), (284, 232, 231), (256, 226, 291, 321), (283, 232, 175), (283, 234, 232), (243, 244, 309, 308), (282, 234, 178), (282, 235, 234), (231, 232, 297, 296), (281, 235, 180), (281, 236, 235), (253, 254, 319, 318), (280, 236, 182), (280, 237, 236), (240, 241, 306, 305), (279, 237, 184), (279, 238, 237), (227, 225, 289, 292), (278, 238, 186), (278, 239, 238), (251, 233, 298, 316), (277, 239, 188), (277, 240, 239), (237, 238, 303, 302), (276, 240, 190), (276, 241, 240), (248, 249, 314, 313), (275, 241, 192), (275, 242, 241), (226, 227, 292, 291), (274, 242, 194), (274, 243, 242), (234, 235, 300, 299), (273, 243, 196), (273, 244, 243), (245, 246, 311, 310), (272, 244, 198), (272, 245, 244), (255, 256, 321, 320), (271, 245, 200), (271, 246, 245), (242, 243, 308, 307), (270, 246, 202), (270, 247, 246), (230, 231, 296, 295), (269, 247, 204), (269, 248, 247), (252, 253, 318, 317), (268, 248, 206), (268, 249, 248), (239, 240, 305, 304), (267, 249, 208), (267, 250, 249), (228, 229, 294, 293), (266, 250, 210), (266, 251, 250), (250, 251, 316, 315), (265, 251, 212), (265, 233, 251), (236, 237, 302, 301), (264, 233, 177), (264, 252, 233), (247, 248, 313, 312), (263, 252, 214), (263, 253, 252), (225, 228, 293, 289), (262, 253, 216), (262, 254, 253), (232, 234, 299, 297), (261, 254, 218), (261, 255, 254), (244, 245, 310, 309), (260, 255, 220), (260, 256, 255), (254, 255, 320, 319), (259, 256, 222), (259, 226, 256), (241, 242, 307, 306), (258, 225, 165), (258, 228, 225), (229, 230, 295, 294), (257, 226, 162), (257, 227, 226), (233, 252, 317, 298), (307, 308, 339, 338), (295, 296, 327, 326), (317, 318, 349, 348), (297, 299, 330, 328), (309, 310, 341, 340), (319, 320, 351, 350), (300, 301, 332, 331), (311, 312, 343, 342), (321, 291, 322, 352), (302, 303, 334, 333), (313, 314, 345, 344), (291, 292, 323, 322), (304, 305, 336, 335), (293, 294, 325, 324), (315, 316, 347, 346), (306, 307, 338, 337), (294, 295, 326, 325), (298, 317, 348, 329), (308, 309, 340, 339), (296, 297, 328, 327), (318, 319, 350, 349), (299, 300, 331, 330), (310, 311, 342, 341), (320, 321, 352, 351), (301, 302, 333, 332), (312, 313, 344, 343), (289, 293, 324, 137), (303, 304, 335, 334), (314, 315, 346, 345), (305, 306, 337, 336), (292, 289, 137, 323), (316, 298, 329, 347), (357, 353, 356), (290, 353, 355), (358, 353, 357), (359, 353, 358), (360, 353, 359), (362, 353, 360), (363, 353, 362), (364, 353, 363), (365, 353, 364), (366, 353, 365), (367, 353, 366), (368, 353, 367), (369, 353, 368), (370, 353, 369), (371, 353, 370), (372, 353, 371), (373, 353, 372), (374, 353, 373), (375, 353, 374), (376, 353, 375), (377, 353, 376), (378, 353, 377), (379, 353, 378), (361, 353, 379), (380, 353, 361), (381, 353, 380), (382, 353, 381), (383, 353, 382), (384, 353, 383), (354, 353, 384), (356, 353, 290), (355, 353, 354), (407, 406, 421, 422), (405, 404, 419, 420), (403, 402, 417, 418), (414, 413, 428, 429), (401, 400, 415, 416), (412, 411, 426, 427), (410, 409, 424, 425), (408, 407, 422, 423), (406, 405, 420, 421), (404, 403, 418, 419), (402, 401, 416, 417), (413, 412, 427, 428), (411, 410, 425, 426), (409, 408, 423, 424), (422, 421, 436, 437), (420, 419, 434, 435), (418, 417, 432, 433), (429, 428, 443, 444), (416, 415, 430, 431), (427, 426, 441, 442), (425, 424, 439, 440), (423, 422, 437, 438), (421, 420, 435, 436), (419, 418, 433, 434), (417, 416, 431, 432), (428, 427, 442, 443), (426, 425, 440, 441), (424, 423, 438, 439), (437, 436, 451, 452), (435, 434, 449, 450), (433, 432, 447, 448), (444, 443, 458, 459), (431, 430, 445, 446), (442, 441, 456, 457), (440, 439, 454, 455), (438, 437, 452, 453), (436, 435, 450, 451), (434, 433, 448, 449), (432, 431, 446, 447), (443, 442, 457, 458), (441, 440, 455, 456), (439, 438, 453, 454), (452, 451, 466, 467), (450, 449, 464, 465), (448, 447, 462, 463), (459, 458, 473, 474), (446, 445, 460, 461), (457, 456, 471, 472), (455, 454, 469, 470), (453, 452, 467, 468), (451, 450, 465, 466), (449, 448, 463, 464), (447, 446, 461, 462), (458, 457, 472, 473), (456, 455, 470, 471), (454, 453, 468, 469), (467, 466, 481, 482), (465, 464, 479, 480), (463, 462, 477, 478), (474, 473, 488, 489), (461, 460, 475, 476), (472, 471, 486, 487), (470, 469, 484, 485), (468, 467, 482, 483), (466, 465, 480, 481), (464, 463, 478, 479), (462, 461, 476, 477), (473, 472, 487, 488), (471, 470, 485, 486), (469, 468, 483, 484), (480, 479, 495, 496), (478, 477, 493, 494), (489, 488, 503, 504), (476, 475, 491, 492), (487, 486, 501, 502), (485, 484, 499, 500), (481, 480, 496, 497), (479, 478, 494, 495), (477, 476, 492, 493), (488, 487, 502, 503), (486, 485, 500, 501), (484, 483, 498, 499), (496, 495, 509, 510), (494, 493, 507, 508), (504, 503, 515, 516), (492, 491, 505, 506), (502, 501, 513, 514), (500, 499, 511, 512), (495, 494, 508, 509), (493, 492, 506, 507), (503, 502, 514, 515), (501, 500, 512, 513), (508, 507, 519, 520), (516, 515, 525, 526), (506, 505, 517, 518), (514, 513, 523, 524), (509, 508, 520, 521), (507, 506, 518, 519), (515, 514, 524, 525), (513, 512, 522, 523), (520, 519, 529, 530), (526, 525, 537, 538), (518, 517, 527, 528), (524, 523, 535, 536), (521, 520, 530, 531), (519, 518, 528, 529), (525, 524, 536, 537), (523, 522, 534, 535), (532, 531, 543, 544), (530, 529, 541, 542), (538, 537, 551, 552), (528, 527, 539, 540), (536, 535, 549, 550), (534, 533, 547, 548), (531, 530, 542, 543), (529, 528, 540, 541), (537, 536, 550, 551), (535, 534, 548, 549), (544, 543, 557, 558), (542, 541, 555, 556), (552, 551, 566, 567), (540, 539, 553, 554), (550, 549, 564, 565), (548, 547, 562, 563), (545, 544, 558, 559), (543, 542, 556, 557), (541, 540, 554, 555), (551, 550, 565, 566), (549, 548, 563, 564), (547, 546, 561, 562), (560, 559, 574, 575), (558, 557, 572, 573), (556, 555, 570, 571), (567, 566, 581, 582), (554, 553, 568, 569), (565, 564, 579, 580), (563, 562, 577, 578), (561, 560, 575, 576), (559, 558, 573, 574), (557, 556, 571, 572), (555, 554, 569, 570), (566, 565, 580, 581), (564, 563, 578, 579), (562, 561, 576, 577), (575, 574, 589, 590), (573, 572, 587, 588), (571, 570, 585, 586), (582, 581, 596, 597), (569, 568, 583, 584), (580, 579, 594, 595), (578, 577, 592, 593), (576, 575, 590, 591), (574, 573, 588, 589), (572, 571, 586, 587), (570, 569, 584, 585), (581, 580, 595, 596), (579, 578, 593, 594), (577, 576, 591, 592), (590, 589, 605, 606), (588, 587, 603, 604), (586, 585, 601, 602), (597, 596, 612, 613), (584, 583, 599, 600), (595, 594, 610, 611), (593, 592, 608, 609), (591, 590, 606, 607), (589, 588, 604, 605), (587, 586, 602, 603), (585, 584, 600, 601), (596, 595, 611, 612), (594, 593, 609, 610), (592, 591, 607, 608), (606, 605, 620, 621), (604, 603, 618, 619), (602, 601, 616, 617), (613, 612, 627, 628), (600, 599, 614, 615), (611, 610, 625, 626), (609, 608, 623, 624), (607, 606, 621, 622), (605, 604, 619, 620), (603, 602, 617, 618), (601, 600, 615, 616), (612, 611, 626, 627), (610, 609, 624, 625), (608, 607, 622, 623), (490, 414, 429), (400, 598, 415), (490, 429, 444), (415, 598, 430), (490, 444, 459), (430, 598, 445), (490, 459, 474), (445, 598, 460), (490, 474, 489), (460, 598, 475), (490, 489, 504), (475, 598, 491), (490, 504, 516), (491, 598, 505), (490, 516, 526), (505, 598, 517), (490, 526, 538), (517, 598, 527), (490, 538, 552), (527, 598, 539), (490, 552, 567), (539, 598, 553), (490, 567, 582), (553, 598, 568), (490, 582, 597), (568, 598, 583), (490, 597, 613), (583, 598, 599), (490, 613, 628), (599, 598, 614), (621, 620, 391, 392), (619, 618, 389, 390), (617, 616, 387, 388), (628, 627, 398, 399), (615, 614, 385, 386), (626, 625, 396, 397), (624, 623, 394, 395), (622, 621, 392, 393), (620, 619, 390, 391), (618, 617, 388, 389), (490, 628, 399), (616, 615, 386, 387), (627, 626, 397, 398), (614, 598, 385), (625, 624, 395, 396), (623, 622, 393, 394), (629, 630, 631, 632), (633, 636, 635, 634), (629, 633, 634, 630), (630, 634, 635, 631), (631, 635, 636, 632), (633, 629, 632, 636), (283, 175, 653, 660), (276, 190, 654, 659), (206, 269, 658, 655), (218, 262, 657, 656), (660, 653, 669, 676), (659, 654, 670, 675), (655, 658, 674, 671), (656, 657, 673, 672), (268, 206, 663, 666), (261, 218, 664, 665), (175, 284, 668, 661), (190, 277, 667, 662), (676, 669, 685, 692), (675, 670, 686, 691), (671, 674, 690, 687), (672, 673, 689, 688), (666, 663, 679, 682), (665, 664, 680, 681), (661, 668, 684, 677), (662, 667, 683, 678), (692, 685, 709, 712), (688, 689, 711, 710), (681, 680, 706, 707), (677, 684, 708, 705), (277, 188, 694, 702), (272, 198, 695, 700), (267, 208, 696, 698), (258, 165, 693, 697), (165, 287, 704, 693), (188, 278, 703, 694), (198, 273, 701, 695), (208, 268, 699, 696), (712, 709, 729, 732), (710, 711, 731, 730), (707, 706, 726, 727), (705, 708, 728, 725), (702, 694, 714, 722), (700, 695, 715, 720), (698, 696, 716, 718), (697, 693, 713, 717), (693, 704, 724, 713), (694, 703, 723, 714), (695, 701, 721, 715), (696, 699, 719, 716)])
me_sphere.polygons.foreach_set('material_index', [0, 0, 0, 0, 0, 0, 0, 0, 0, 0, 0, 0, 0, 0, 0, 0, 0, 0, 0, 0, 0, 0, 0, 0, 0, 0, 0, 0, 0, 0, 0, 0, 0, 0, 0, 0, 0, 0, 0, 0, 0, 0, 0, 0, 0, 0, 0, 0, 0, 0, 0, 0, 0, 0, 0, 0, 0, 0, 0, 0, 0, 0, 0, 0, 0, 0, 0, 0, 2, 2, 2, 2, 2, 2, 2, 2, 2, 2, 2, 2, 2, 2, 2, 2, 2, 2, 2, 2, 2, 2, 2, 2, 2, 2, 2, 2, 2, 2, 2, 2, 0, 2, 2, 2, 2, 2, 2, 2, 2, 2, 2, 2, 2, 2, 2, 2, 2, 2, 2, 2, 2, 2, 2, 2, 2, 2, 2, 2, 2, 2, 2, 2, 2, 2, 2, 2, 2, 2, 2, 2, 2, 2, 2, 2, 2, 2, 2, 2, 2, 2, 2, 2, 2, 2, 2, 2, 2, 2, 2, 2, 2, 2, 2, 2, 2, 2, 2, 2, 2, 2, 2, 2, 2, 2, 2, 2, 2, 2, 2, 2, 2, 2, 2, 2, 2, 2, 2, 2, 2, 2, 2, 2, 2, 2, 2, 2, 2, 2, 2, 2, 2, 2, 2, 2, 2, 2, 2, 2, 2, 2, 2, 2, 2, 2, 2, 2, 2, 2, 2, 2, 2, 2, 2, 2, 2, 2, 2, 2, 2, 2, 2, 2, 2, 2, 2, 2, 2, 2, 2, 2, 2, 2, 2, 2, 2, 2, 2, 2, 2, 2, 2, 2, 2, 2, 2, 2, 2, 2, 2, 2, 2, 2, 2, 2, 2, 2, 2, 2, 2, 2, 2, 2, 2, 2, 2, 2, 2, 2, 2, 2, 2, 2, 2, 2, 2, 2, 2, 2, 2, 2, 2, 2, 2, 2, 2, 2, 2, 2, 2, 2, 2, 2, 2, 2, 2, 2, 2, 2, 2, 2, 2, 2, 2, 2, 2, 2, 2, 2, 2, 2, 2, 2, 2, 2, 2, 3, 3, 3, 3, 3, 3, 3, 3, 3, 3, 3, 3, 3, 3, 3, 2, 3, 3, 3, 3, 3, 3, 3, 3, 3, 3, 3, 3, 3, 3, 3, 3, 2, 2, 2, 2, 2, 2, 2, 2, 2, 2, 2, 2, 2, 2, 2, 2, 2, 2, 2, 2, 2, 2, 2, 2, 2, 2, 2, 2, 2, 2, 2, 2, 2, 2, 2, 2, 2, 2, 2, 2, 2, 2, 2, 2, 2, 2, 2, 2, 2, 2, 2, 2, 2, 2, 2, 2, 2, 2, 2, 2, 2, 2, 2, 2, 2, 2, 2, 2, 2, 2, 2, 2, 2, 2, 2, 2, 2, 2, 2, 2, 2, 2, 2, 2, 2, 2, 2, 2, 2, 2, 2, 2, 2, 2, 2, 2, 2, 2, 2, 2, 2, 2, 2, 2, 2, 2, 2, 2, 2, 2, 2, 2, 2, 2, 2, 2, 2, 2, 2, 2, 2, 2, 2, 2, 2, 2, 2, 2, 2, 2, 2, 2, 2, 2, 2, 2, 2, 2, 2, 2, 2, 2, 2, 2, 2, 2, 2, 2, 2, 2, 2, 2, 2, 2, 2, 2, 2, 2, 2, 2, 2, 2, 2, 2, 2, 2, 2, 2, 2, 2, 2, 2, 2, 2, 2, 2, 2, 2, 2, 2, 2, 2, 2, 2, 2, 2, 2, 2, 2, 2, 2, 2, 2, 2, 2, 2, 2, 2, 2, 2, 2, 2, 2, 2, 2, 2, 2, 2, 2, 2, 2, 2, 2, 2, 2, 2, 2, 2, 2, 2, 2, 2, 2, 2, 2, 2, 0, 2, 2, 2, 2, 2, 1, 1, 1, 1, 1, 1, 2, 2, 2, 2, 2, 2, 2, 2, 2, 2, 2, 2, 2, 2, 2, 2, 2, 2, 2, 2, 2, 2, 2, 2, 2, 2, 2, 2, 2, 2, 2, 2, 3, 3, 3, 3, 3, 3, 3, 3, 3, 3, 3, 3])
me_sphere.materials.append(mat_material)
me_sphere.materials.append(mat_material_001)
me_sphere.materials.append(mat_material_002)
me_sphere.materials.append(mat_material_003)
me_sphere.use_remesh_preserve_volume = False
me_sphere.use_remesh_preserve_attributes = False
me_sphere.use_mirror_vertex_groups = False
me_sphere.update()

# ---- objects
ob_sphere = bpy.data.objects.new('Sphere', me_sphere)
ob_lamp = bpy.data.objects.new('Lamp', light_lamp)
ob_camera = bpy.data.objects.new('Camera', cam_camera)

# ---- transforms, parenting, visibility, modifiers, constraints
ob_sphere.location = (0.0, -0.6683, 0.0)
ob_sphere.lineart.crease_threshold = 0.0
ob_lamp.location = (4.076, 1.005, 5.904)
ob_lamp.rotation_euler = (0.6503, 0.05522, 1.866)
ob_lamp.lock_rotations_4d = False
ob_lamp.empty_display_type = 'ARROWS'
ob_lamp.color = (0.0, 0.0, 0.0, 0.0)
ob_lamp.lineart.crease_threshold = 0.0
ob_camera.location = (7.481, -6.508, 5.344)
ob_camera.rotation_euler = (1.109, 0.01082, 0.8149)
ob_camera.lock_rotations_4d = False
ob_camera.empty_display_type = 'ARROWS'
ob_camera.color = (0.0, 0.0, 0.0, 0.0)
ob_camera.display_type = 'WIRE'
ob_camera.lineart.crease_threshold = 0.0

# ---- collection membership
col_collection_1.objects.link(ob_sphere)
col_collection_1.objects.link(ob_lamp)
col_collection_1.objects.link(ob_camera)

# ---- scene / render settings (as saved in the file)
scene.camera = ob_camera
scene.frame_start = 1; scene.frame_end = 250; scene.frame_set(1)
scene.render.engine = 'BLENDER_EEVEE_NEXT'
scene.render.resolution_percentage = 50
scene.render.dither_intensity = 0.0
scene.cycles.use_denoising = False
scene.cycles.samples = 10
scene.cycles.sampling_pattern = 'TABULATED_SOBOL'
scene.cycles.light_sampling_threshold = 0.0
scene.cycles.use_adaptive_sampling = False
scene.cycles.use_light_tree = False
scene.cycles.blur_glossy = 0.0
scene.cycles.pixel_filter_type = 'GAUSSIAN'
scene.cycles.sample_clamp_indirect = 0.0
scene.view_settings.view_transform = 'Standard'
bpy.context.view_layer.update()
